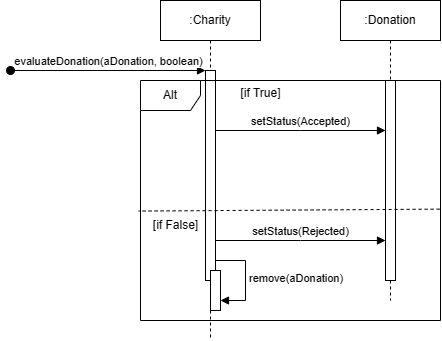

The diagram above was exported from draw.io. Its source (the exported page's mxGraphModel, read from the mxfile embedded in the PNG):
<mxGraphModel dx="1397" dy="692" grid="1" gridSize="10" guides="1" tooltips="1" connect="1" arrows="1" fold="1" page="1" pageScale="1" pageWidth="850" pageHeight="1100" math="0" shadow="0">
  <root>
    <mxCell id="0" />
    <mxCell id="1" parent="0" />
    <mxCell id="aM9ryv3xv72pqoxQDRHE-1" value=":Charity" style="shape=umlLifeline;perimeter=lifelinePerimeter;whiteSpace=wrap;html=1;container=0;dropTarget=0;collapsible=0;recursiveResize=0;outlineConnect=0;portConstraint=eastwest;newEdgeStyle={&quot;edgeStyle&quot;:&quot;elbowEdgeStyle&quot;,&quot;elbow&quot;:&quot;vertical&quot;,&quot;curved&quot;:0,&quot;rounded&quot;:0};" parent="1" vertex="1">
      <mxGeometry x="40" y="40" width="100" height="340" as="geometry" />
    </mxCell>
    <mxCell id="aM9ryv3xv72pqoxQDRHE-2" value="" style="html=1;points=[];perimeter=orthogonalPerimeter;outlineConnect=0;targetShapes=umlLifeline;portConstraint=eastwest;newEdgeStyle={&quot;edgeStyle&quot;:&quot;elbowEdgeStyle&quot;,&quot;elbow&quot;:&quot;vertical&quot;,&quot;curved&quot;:0,&quot;rounded&quot;:0};" parent="aM9ryv3xv72pqoxQDRHE-1" vertex="1">
      <mxGeometry x="45" y="70" width="10" height="210" as="geometry" />
    </mxCell>
    <mxCell id="aM9ryv3xv72pqoxQDRHE-3" value="evaluateDonation(aDonation, boolean)" style="html=1;verticalAlign=bottom;startArrow=oval;endArrow=block;startSize=8;edgeStyle=elbowEdgeStyle;elbow=vertical;curved=0;rounded=0;" parent="aM9ryv3xv72pqoxQDRHE-1" target="aM9ryv3xv72pqoxQDRHE-2" edge="1">
      <mxGeometry relative="1" as="geometry">
        <mxPoint x="-150" y="70" as="sourcePoint" />
      </mxGeometry>
    </mxCell>
    <mxCell id="aM9ryv3xv72pqoxQDRHE-5" value=":Donation" style="shape=umlLifeline;perimeter=lifelinePerimeter;whiteSpace=wrap;html=1;container=0;dropTarget=0;collapsible=0;recursiveResize=0;outlineConnect=0;portConstraint=eastwest;newEdgeStyle={&quot;edgeStyle&quot;:&quot;elbowEdgeStyle&quot;,&quot;elbow&quot;:&quot;vertical&quot;,&quot;curved&quot;:0,&quot;rounded&quot;:0};" parent="1" vertex="1">
      <mxGeometry x="220" y="40" width="100" height="300" as="geometry" />
    </mxCell>
    <mxCell id="aM9ryv3xv72pqoxQDRHE-6" value="" style="html=1;points=[];perimeter=orthogonalPerimeter;outlineConnect=0;targetShapes=umlLifeline;portConstraint=eastwest;newEdgeStyle={&quot;edgeStyle&quot;:&quot;elbowEdgeStyle&quot;,&quot;elbow&quot;:&quot;vertical&quot;,&quot;curved&quot;:0,&quot;rounded&quot;:0};" parent="aM9ryv3xv72pqoxQDRHE-5" vertex="1">
      <mxGeometry x="45" y="80" width="10" height="200" as="geometry" />
    </mxCell>
    <mxCell id="O15nKeTC9biDxjfBnjqY-6" value="Alt" style="shape=umlFrame;whiteSpace=wrap;html=1;pointerEvents=0;" vertex="1" parent="1">
      <mxGeometry x="20" y="120" width="300" height="240" as="geometry" />
    </mxCell>
    <mxCell id="O15nKeTC9biDxjfBnjqY-7" value="[if True]" style="text;html=1;align=center;verticalAlign=middle;resizable=0;points=[];autosize=1;strokeColor=none;fillColor=none;" vertex="1" parent="1">
      <mxGeometry x="110" y="118" width="60" height="30" as="geometry" />
    </mxCell>
    <mxCell id="O15nKeTC9biDxjfBnjqY-8" value="setStatus(Accepted)" style="html=1;verticalAlign=bottom;endArrow=block;edgeStyle=elbowEdgeStyle;elbow=vertical;curved=0;rounded=0;" edge="1" parent="1" source="aM9ryv3xv72pqoxQDRHE-2" target="aM9ryv3xv72pqoxQDRHE-6">
      <mxGeometry width="80" relative="1" as="geometry">
        <mxPoint x="100" y="360" as="sourcePoint" />
        <mxPoint x="180" y="360" as="targetPoint" />
        <Array as="points">
          <mxPoint x="180" y="170" />
        </Array>
      </mxGeometry>
    </mxCell>
    <mxCell id="O15nKeTC9biDxjfBnjqY-11" value="" style="html=1;verticalAlign=bottom;endArrow=none;dashed=1;endSize=8;edgeStyle=elbowEdgeStyle;elbow=vertical;curved=0;rounded=0;entryX=-0.006;entryY=0.544;entryDx=0;entryDy=0;entryPerimeter=0;exitX=0.997;exitY=0.536;exitDx=0;exitDy=0;exitPerimeter=0;endFill=0;" edge="1" parent="1" source="O15nKeTC9biDxjfBnjqY-6" target="O15nKeTC9biDxjfBnjqY-6">
      <mxGeometry relative="1" as="geometry">
        <mxPoint x="210" y="360" as="sourcePoint" />
        <mxPoint x="130" y="360" as="targetPoint" />
      </mxGeometry>
    </mxCell>
    <mxCell id="O15nKeTC9biDxjfBnjqY-12" value="[if False]" style="text;html=1;align=center;verticalAlign=middle;resizable=0;points=[];autosize=1;strokeColor=none;fillColor=none;" vertex="1" parent="1">
      <mxGeometry x="20" y="250" width="70" height="30" as="geometry" />
    </mxCell>
    <mxCell id="O15nKeTC9biDxjfBnjqY-13" value="setStatus(Rejected)" style="html=1;verticalAlign=bottom;endArrow=block;edgeStyle=elbowEdgeStyle;elbow=vertical;curved=0;rounded=0;" edge="1" parent="1" source="aM9ryv3xv72pqoxQDRHE-2" target="aM9ryv3xv72pqoxQDRHE-6">
      <mxGeometry width="80" relative="1" as="geometry">
        <mxPoint x="130" y="360" as="sourcePoint" />
        <mxPoint x="210" y="360" as="targetPoint" />
        <Array as="points">
          <mxPoint x="180" y="280" />
        </Array>
      </mxGeometry>
    </mxCell>
    <mxCell id="O15nKeTC9biDxjfBnjqY-14" value="" style="html=1;points=[];perimeter=orthogonalPerimeter;outlineConnect=0;targetShapes=umlLifeline;portConstraint=eastwest;newEdgeStyle={&quot;edgeStyle&quot;:&quot;elbowEdgeStyle&quot;,&quot;elbow&quot;:&quot;vertical&quot;,&quot;curved&quot;:0,&quot;rounded&quot;:0};" vertex="1" parent="1">
      <mxGeometry x="90" y="310" width="10" height="40" as="geometry" />
    </mxCell>
    <mxCell id="O15nKeTC9biDxjfBnjqY-15" value="remove(aDonation)" style="html=1;align=left;spacingLeft=2;endArrow=block;rounded=0;edgeStyle=orthogonalEdgeStyle;curved=0;rounded=0;" edge="1" target="O15nKeTC9biDxjfBnjqY-14" parent="1" source="aM9ryv3xv72pqoxQDRHE-2">
      <mxGeometry relative="1" as="geometry">
        <mxPoint x="95" y="330" as="sourcePoint" />
        <Array as="points">
          <mxPoint x="125" y="300" />
          <mxPoint x="125" y="340" />
        </Array>
        <mxPoint x="110" y="350" as="targetPoint" />
      </mxGeometry>
    </mxCell>
  </root>
</mxGraphModel>